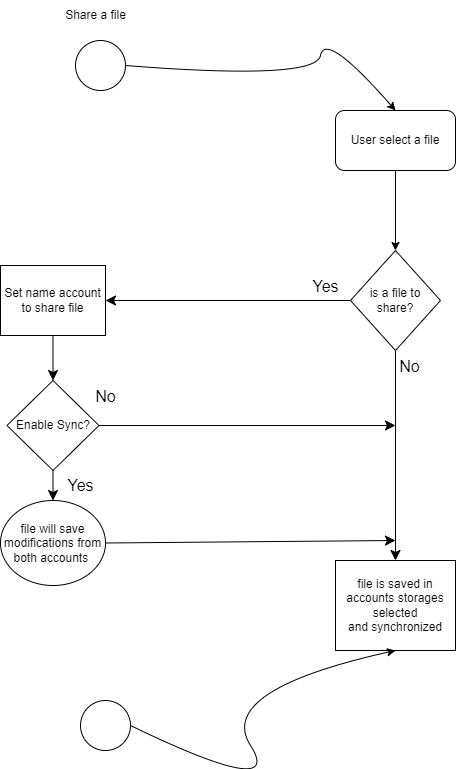

The diagram above was exported from draw.io. Its source (the exported page's mxGraphModel, read from the mxfile embedded in the PNG):
<mxGraphModel dx="1844" dy="1170" grid="1" gridSize="10" guides="1" tooltips="1" connect="1" arrows="1" fold="1" page="1" pageScale="1" pageWidth="827" pageHeight="1169" math="0" shadow="0">
  <root>
    <mxCell id="0" />
    <mxCell id="1" parent="0" />
    <mxCell id="9r9dgb-K7UXs8PEzkENm-1" value="" style="ellipse;whiteSpace=wrap;html=1;aspect=fixed;" vertex="1" parent="1">
      <mxGeometry x="70" y="140" width="50" height="50" as="geometry" />
    </mxCell>
    <mxCell id="9r9dgb-K7UXs8PEzkENm-2" value="User select a file" style="rounded=1;whiteSpace=wrap;html=1;" vertex="1" parent="1">
      <mxGeometry x="330" y="210" width="120" height="60" as="geometry" />
    </mxCell>
    <mxCell id="9r9dgb-K7UXs8PEzkENm-5" value="" style="edgeStyle=none;curved=1;rounded=0;orthogonalLoop=1;jettySize=auto;html=1;fontSize=12;startSize=8;endSize=8;" edge="1" parent="1" source="9r9dgb-K7UXs8PEzkENm-6" target="9r9dgb-K7UXs8PEzkENm-11">
      <mxGeometry relative="1" as="geometry" />
    </mxCell>
    <mxCell id="9r9dgb-K7UXs8PEzkENm-6" value="is a file to share?" style="rhombus;whiteSpace=wrap;html=1;" vertex="1" parent="1">
      <mxGeometry x="345" y="350" width="90" height="100" as="geometry" />
    </mxCell>
    <mxCell id="9r9dgb-K7UXs8PEzkENm-7" value="" style="edgeStyle=none;curved=1;rounded=0;orthogonalLoop=1;jettySize=auto;html=1;fontSize=12;startSize=8;endSize=8;" edge="1" parent="1" source="9r9dgb-K7UXs8PEzkENm-8" target="9r9dgb-K7UXs8PEzkENm-14">
      <mxGeometry relative="1" as="geometry" />
    </mxCell>
    <mxCell id="9r9dgb-K7UXs8PEzkENm-8" value="Set name account to share file" style="rounded=0;whiteSpace=wrap;html=1;" vertex="1" parent="1">
      <mxGeometry x="-5" y="365" width="105" height="70" as="geometry" />
    </mxCell>
    <mxCell id="9r9dgb-K7UXs8PEzkENm-9" value="" style="endArrow=classic;html=1;rounded=0;fontSize=12;startSize=8;endSize=8;curved=1;exitX=0;exitY=0.5;exitDx=0;exitDy=0;entryX=1;entryY=0.5;entryDx=0;entryDy=0;" edge="1" parent="1" source="9r9dgb-K7UXs8PEzkENm-6" target="9r9dgb-K7UXs8PEzkENm-8">
      <mxGeometry width="50" height="50" relative="1" as="geometry">
        <mxPoint x="230" y="430" as="sourcePoint" />
        <mxPoint x="280" y="380" as="targetPoint" />
      </mxGeometry>
    </mxCell>
    <mxCell id="9r9dgb-K7UXs8PEzkENm-10" value="Yes" style="text;html=1;align=center;verticalAlign=middle;resizable=0;points=[];autosize=1;strokeColor=none;fillColor=none;fontSize=16;" vertex="1" parent="1">
      <mxGeometry x="295" y="371" width="50" height="30" as="geometry" />
    </mxCell>
    <mxCell id="9r9dgb-K7UXs8PEzkENm-11" value="file is saved in accounts storages selected and&amp;nbsp;synchronized" style="rounded=0;whiteSpace=wrap;html=1;" vertex="1" parent="1">
      <mxGeometry x="330" y="660" width="120" height="90" as="geometry" />
    </mxCell>
    <mxCell id="9r9dgb-K7UXs8PEzkENm-12" value="No" style="text;html=1;align=center;verticalAlign=middle;resizable=0;points=[];autosize=1;strokeColor=none;fillColor=none;fontSize=16;" vertex="1" parent="1">
      <mxGeometry x="384" y="451" width="40" height="30" as="geometry" />
    </mxCell>
    <mxCell id="9r9dgb-K7UXs8PEzkENm-13" value="" style="edgeStyle=none;curved=1;rounded=0;orthogonalLoop=1;jettySize=auto;html=1;fontSize=12;startSize=8;endSize=8;" edge="1" parent="1" source="9r9dgb-K7UXs8PEzkENm-14" target="9r9dgb-K7UXs8PEzkENm-15">
      <mxGeometry relative="1" as="geometry" />
    </mxCell>
    <mxCell id="9r9dgb-K7UXs8PEzkENm-14" value="Enable Sync?" style="rhombus;whiteSpace=wrap;html=1;" vertex="1" parent="1">
      <mxGeometry x="1.5" y="480" width="92" height="90" as="geometry" />
    </mxCell>
    <mxCell id="9r9dgb-K7UXs8PEzkENm-15" value="file will save modifications from both accounts&amp;nbsp;" style="ellipse;whiteSpace=wrap;html=1;" vertex="1" parent="1">
      <mxGeometry x="-5" y="600" width="105" height="85" as="geometry" />
    </mxCell>
    <mxCell id="9r9dgb-K7UXs8PEzkENm-16" value="Yes" style="text;html=1;align=center;verticalAlign=middle;resizable=0;points=[];autosize=1;strokeColor=none;fillColor=none;fontSize=16;" vertex="1" parent="1">
      <mxGeometry x="50" y="570" width="50" height="30" as="geometry" />
    </mxCell>
    <mxCell id="9r9dgb-K7UXs8PEzkENm-17" value="" style="endArrow=classic;html=1;rounded=0;fontSize=12;startSize=8;endSize=8;curved=1;exitX=1;exitY=0.5;exitDx=0;exitDy=0;" edge="1" parent="1" source="9r9dgb-K7UXs8PEzkENm-14">
      <mxGeometry width="50" height="50" relative="1" as="geometry">
        <mxPoint x="190" y="540" as="sourcePoint" />
        <mxPoint x="390" y="525" as="targetPoint" />
      </mxGeometry>
    </mxCell>
    <mxCell id="9r9dgb-K7UXs8PEzkENm-18" value="" style="endArrow=classic;html=1;rounded=0;fontSize=12;startSize=8;endSize=8;curved=1;exitX=1;exitY=0.5;exitDx=0;exitDy=0;" edge="1" parent="1" source="9r9dgb-K7UXs8PEzkENm-15">
      <mxGeometry width="50" height="50" relative="1" as="geometry">
        <mxPoint x="200" y="630" as="sourcePoint" />
        <mxPoint x="390" y="640" as="targetPoint" />
      </mxGeometry>
    </mxCell>
    <mxCell id="9r9dgb-K7UXs8PEzkENm-19" value="No" style="text;html=1;align=center;verticalAlign=middle;resizable=0;points=[];autosize=1;strokeColor=none;fillColor=none;fontSize=16;" vertex="1" parent="1">
      <mxGeometry x="80" y="481" width="40" height="30" as="geometry" />
    </mxCell>
    <mxCell id="9r9dgb-K7UXs8PEzkENm-20" value="" style="endArrow=classic;html=1;rounded=0;exitX=0.5;exitY=1;exitDx=0;exitDy=0;entryX=0.5;entryY=0;entryDx=0;entryDy=0;" edge="1" parent="1" source="9r9dgb-K7UXs8PEzkENm-2" target="9r9dgb-K7UXs8PEzkENm-6">
      <mxGeometry width="50" height="50" relative="1" as="geometry">
        <mxPoint x="550" y="310" as="sourcePoint" />
        <mxPoint x="600" y="260" as="targetPoint" />
      </mxGeometry>
    </mxCell>
    <mxCell id="9r9dgb-K7UXs8PEzkENm-22" value="" style="curved=1;endArrow=classic;html=1;rounded=0;exitX=1;exitY=0.5;exitDx=0;exitDy=0;entryX=0.5;entryY=0;entryDx=0;entryDy=0;" edge="1" parent="1" source="9r9dgb-K7UXs8PEzkENm-1" target="9r9dgb-K7UXs8PEzkENm-2">
      <mxGeometry width="50" height="50" relative="1" as="geometry">
        <mxPoint x="260" y="180" as="sourcePoint" />
        <mxPoint x="310" y="130" as="targetPoint" />
        <Array as="points">
          <mxPoint x="310" y="180" />
          <mxPoint x="320" y="130" />
        </Array>
      </mxGeometry>
    </mxCell>
    <mxCell id="9r9dgb-K7UXs8PEzkENm-23" value="Share a file" style="text;html=1;align=center;verticalAlign=middle;resizable=0;points=[];autosize=1;strokeColor=none;fillColor=none;" vertex="1" parent="1">
      <mxGeometry x="50" y="100" width="80" height="30" as="geometry" />
    </mxCell>
    <mxCell id="9r9dgb-K7UXs8PEzkENm-24" value="" style="ellipse;whiteSpace=wrap;html=1;aspect=fixed;" vertex="1" parent="1">
      <mxGeometry x="75" y="800" width="50" height="50" as="geometry" />
    </mxCell>
    <mxCell id="9r9dgb-K7UXs8PEzkENm-25" value="" style="curved=1;endArrow=classic;html=1;rounded=0;entryX=0.5;entryY=1;entryDx=0;entryDy=0;exitX=1;exitY=0.5;exitDx=0;exitDy=0;" edge="1" parent="1" source="9r9dgb-K7UXs8PEzkENm-24" target="9r9dgb-K7UXs8PEzkENm-11">
      <mxGeometry width="50" height="50" relative="1" as="geometry">
        <mxPoint x="230" y="900" as="sourcePoint" />
        <mxPoint x="280" y="850" as="targetPoint" />
        <Array as="points">
          <mxPoint x="280" y="900" />
          <mxPoint x="210" y="790" />
        </Array>
      </mxGeometry>
    </mxCell>
  </root>
</mxGraphModel>